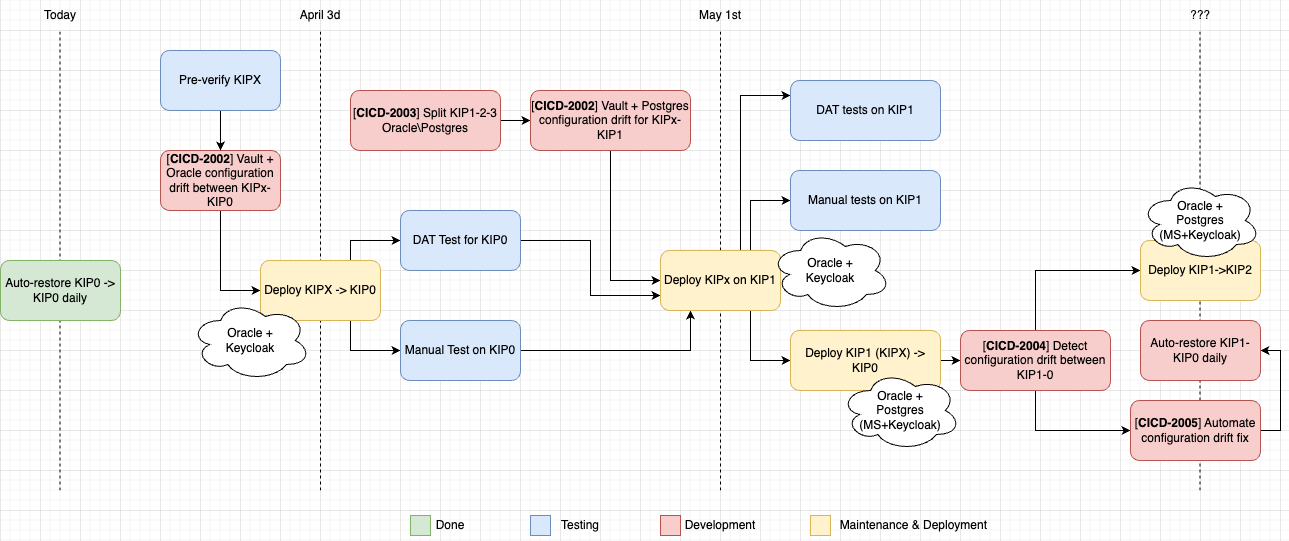

The diagram above was exported from draw.io. Its source (the exported page's mxGraphModel, read from the mxfile embedded in the PNG):
<mxGraphModel dx="2021" dy="795" grid="1" gridSize="10" guides="1" tooltips="1" connect="1" arrows="1" fold="1" page="1" pageScale="1" pageWidth="827" pageHeight="1169" math="0" shadow="0">
  <root>
    <mxCell id="0" />
    <mxCell id="1" parent="0" />
    <mxCell id="AuMvvWa5Z8iLzGaw_m6S-62" value="" style="endArrow=none;dashed=1;html=1;rounded=0;" edge="1" parent="1">
      <mxGeometry width="50" height="50" relative="1" as="geometry">
        <mxPoint x="1079.5" y="500" as="sourcePoint" />
        <mxPoint x="1079.5" y="40" as="targetPoint" />
      </mxGeometry>
    </mxCell>
    <mxCell id="AuMvvWa5Z8iLzGaw_m6S-1" value="" style="endArrow=none;dashed=1;html=1;rounded=0;" edge="1" parent="1">
      <mxGeometry width="50" height="50" relative="1" as="geometry">
        <mxPoint x="200" y="500" as="sourcePoint" />
        <mxPoint x="200" y="40" as="targetPoint" />
      </mxGeometry>
    </mxCell>
    <mxCell id="AuMvvWa5Z8iLzGaw_m6S-2" value="April 3d" style="text;strokeColor=none;align=center;fillColor=none;html=1;verticalAlign=middle;whiteSpace=wrap;rounded=0;" vertex="1" parent="1">
      <mxGeometry x="170" y="10" width="60" height="30" as="geometry" />
    </mxCell>
    <mxCell id="AuMvvWa5Z8iLzGaw_m6S-7" style="edgeStyle=orthogonalEdgeStyle;rounded=0;orthogonalLoop=1;jettySize=auto;html=1;exitX=0.5;exitY=1;exitDx=0;exitDy=0;entryX=0;entryY=0.5;entryDx=0;entryDy=0;" edge="1" parent="1" source="AuMvvWa5Z8iLzGaw_m6S-3" target="AuMvvWa5Z8iLzGaw_m6S-6">
      <mxGeometry relative="1" as="geometry" />
    </mxCell>
    <mxCell id="AuMvvWa5Z8iLzGaw_m6S-3" value="[&lt;b&gt;CICD-2002&lt;/b&gt;] Vault + Oracle configuration drift between KIPx-KIP0" style="rounded=1;whiteSpace=wrap;html=1;fillColor=#f8cecc;strokeColor=#b85450;" vertex="1" parent="1">
      <mxGeometry x="40" y="160" width="120" height="60" as="geometry" />
    </mxCell>
    <mxCell id="AuMvvWa5Z8iLzGaw_m6S-5" value="" style="edgeStyle=orthogonalEdgeStyle;rounded=0;orthogonalLoop=1;jettySize=auto;html=1;" edge="1" parent="1" source="AuMvvWa5Z8iLzGaw_m6S-4" target="AuMvvWa5Z8iLzGaw_m6S-3">
      <mxGeometry relative="1" as="geometry" />
    </mxCell>
    <mxCell id="AuMvvWa5Z8iLzGaw_m6S-4" value="Pre-verify KIPX" style="rounded=1;whiteSpace=wrap;html=1;fillColor=#dae8fc;strokeColor=#6c8ebf;" vertex="1" parent="1">
      <mxGeometry x="40" y="60" width="120" height="60" as="geometry" />
    </mxCell>
    <mxCell id="AuMvvWa5Z8iLzGaw_m6S-13" style="edgeStyle=orthogonalEdgeStyle;rounded=0;orthogonalLoop=1;jettySize=auto;html=1;exitX=0.75;exitY=0;exitDx=0;exitDy=0;entryX=0;entryY=0.5;entryDx=0;entryDy=0;" edge="1" parent="1" source="AuMvvWa5Z8iLzGaw_m6S-6" target="AuMvvWa5Z8iLzGaw_m6S-10">
      <mxGeometry relative="1" as="geometry" />
    </mxCell>
    <mxCell id="AuMvvWa5Z8iLzGaw_m6S-14" style="edgeStyle=orthogonalEdgeStyle;rounded=0;orthogonalLoop=1;jettySize=auto;html=1;exitX=0.75;exitY=1;exitDx=0;exitDy=0;entryX=0;entryY=0.5;entryDx=0;entryDy=0;" edge="1" parent="1" source="AuMvvWa5Z8iLzGaw_m6S-6" target="AuMvvWa5Z8iLzGaw_m6S-11">
      <mxGeometry relative="1" as="geometry" />
    </mxCell>
    <mxCell id="AuMvvWa5Z8iLzGaw_m6S-6" value="Deploy KIPX -&amp;gt; KIP0" style="rounded=1;whiteSpace=wrap;html=1;fillColor=#fff2cc;strokeColor=#d6b656;" vertex="1" parent="1">
      <mxGeometry x="140" y="270" width="120" height="60" as="geometry" />
    </mxCell>
    <mxCell id="AuMvvWa5Z8iLzGaw_m6S-8" value="" style="endArrow=none;dashed=1;html=1;rounded=0;" edge="1" parent="1">
      <mxGeometry width="50" height="50" relative="1" as="geometry">
        <mxPoint x="600" y="500" as="sourcePoint" />
        <mxPoint x="600" y="40" as="targetPoint" />
      </mxGeometry>
    </mxCell>
    <mxCell id="AuMvvWa5Z8iLzGaw_m6S-9" value="May 1st" style="text;strokeColor=none;align=center;fillColor=none;html=1;verticalAlign=middle;whiteSpace=wrap;rounded=0;" vertex="1" parent="1">
      <mxGeometry x="570" y="10" width="60" height="30" as="geometry" />
    </mxCell>
    <mxCell id="AuMvvWa5Z8iLzGaw_m6S-21" style="edgeStyle=orthogonalEdgeStyle;rounded=0;orthogonalLoop=1;jettySize=auto;html=1;exitX=1;exitY=0.5;exitDx=0;exitDy=0;entryX=0;entryY=0.75;entryDx=0;entryDy=0;" edge="1" parent="1" source="AuMvvWa5Z8iLzGaw_m6S-10" target="AuMvvWa5Z8iLzGaw_m6S-17">
      <mxGeometry relative="1" as="geometry" />
    </mxCell>
    <mxCell id="AuMvvWa5Z8iLzGaw_m6S-10" value="DAT Test for KIP0" style="rounded=1;whiteSpace=wrap;html=1;fillColor=#dae8fc;strokeColor=#6c8ebf;" vertex="1" parent="1">
      <mxGeometry x="280" y="220" width="120" height="60" as="geometry" />
    </mxCell>
    <mxCell id="AuMvvWa5Z8iLzGaw_m6S-22" style="edgeStyle=orthogonalEdgeStyle;rounded=0;orthogonalLoop=1;jettySize=auto;html=1;exitX=1;exitY=0.5;exitDx=0;exitDy=0;entryX=0.25;entryY=1;entryDx=0;entryDy=0;" edge="1" parent="1" source="AuMvvWa5Z8iLzGaw_m6S-11" target="AuMvvWa5Z8iLzGaw_m6S-17">
      <mxGeometry relative="1" as="geometry" />
    </mxCell>
    <mxCell id="AuMvvWa5Z8iLzGaw_m6S-11" value="Manual Test on KIP0" style="rounded=1;whiteSpace=wrap;html=1;fillColor=#dae8fc;strokeColor=#6c8ebf;" vertex="1" parent="1">
      <mxGeometry x="280" y="330" width="120" height="60" as="geometry" />
    </mxCell>
    <mxCell id="AuMvvWa5Z8iLzGaw_m6S-16" style="edgeStyle=orthogonalEdgeStyle;rounded=0;orthogonalLoop=1;jettySize=auto;html=1;exitX=1;exitY=0.5;exitDx=0;exitDy=0;entryX=0;entryY=0.5;entryDx=0;entryDy=0;" edge="1" parent="1" source="AuMvvWa5Z8iLzGaw_m6S-12" target="AuMvvWa5Z8iLzGaw_m6S-15">
      <mxGeometry relative="1" as="geometry" />
    </mxCell>
    <mxCell id="AuMvvWa5Z8iLzGaw_m6S-12" value="[&lt;b&gt;CICD-2003&lt;/b&gt;] Split KIP1-2-3 Oracle\Postgres" style="rounded=1;whiteSpace=wrap;html=1;fillColor=#f8cecc;strokeColor=#b85450;" vertex="1" parent="1">
      <mxGeometry x="230" y="100" width="150" height="60" as="geometry" />
    </mxCell>
    <mxCell id="AuMvvWa5Z8iLzGaw_m6S-18" style="edgeStyle=orthogonalEdgeStyle;rounded=0;orthogonalLoop=1;jettySize=auto;html=1;exitX=0.5;exitY=1;exitDx=0;exitDy=0;entryX=0;entryY=0.5;entryDx=0;entryDy=0;" edge="1" parent="1" source="AuMvvWa5Z8iLzGaw_m6S-15" target="AuMvvWa5Z8iLzGaw_m6S-17">
      <mxGeometry relative="1" as="geometry" />
    </mxCell>
    <mxCell id="AuMvvWa5Z8iLzGaw_m6S-15" value="[&lt;b&gt;CICD-2002&lt;/b&gt;] Vault + Postgres configuration drift for KIPx-KIP1" style="rounded=1;whiteSpace=wrap;html=1;fillColor=#f8cecc;strokeColor=#b85450;" vertex="1" parent="1">
      <mxGeometry x="410" y="100" width="160" height="60" as="geometry" />
    </mxCell>
    <mxCell id="AuMvvWa5Z8iLzGaw_m6S-26" style="edgeStyle=orthogonalEdgeStyle;rounded=0;orthogonalLoop=1;jettySize=auto;html=1;exitX=0.75;exitY=0;exitDx=0;exitDy=0;entryX=0;entryY=0.25;entryDx=0;entryDy=0;" edge="1" parent="1" source="AuMvvWa5Z8iLzGaw_m6S-17" target="AuMvvWa5Z8iLzGaw_m6S-19">
      <mxGeometry relative="1" as="geometry">
        <Array as="points">
          <mxPoint x="620" y="260" />
          <mxPoint x="620" y="105" />
        </Array>
      </mxGeometry>
    </mxCell>
    <mxCell id="AuMvvWa5Z8iLzGaw_m6S-27" style="edgeStyle=orthogonalEdgeStyle;rounded=0;orthogonalLoop=1;jettySize=auto;html=1;exitX=0.75;exitY=0;exitDx=0;exitDy=0;entryX=0;entryY=0.5;entryDx=0;entryDy=0;" edge="1" parent="1" source="AuMvvWa5Z8iLzGaw_m6S-17" target="AuMvvWa5Z8iLzGaw_m6S-23">
      <mxGeometry relative="1" as="geometry" />
    </mxCell>
    <mxCell id="AuMvvWa5Z8iLzGaw_m6S-28" style="edgeStyle=orthogonalEdgeStyle;rounded=0;orthogonalLoop=1;jettySize=auto;html=1;exitX=0.75;exitY=1;exitDx=0;exitDy=0;entryX=0;entryY=0.5;entryDx=0;entryDy=0;" edge="1" parent="1" source="AuMvvWa5Z8iLzGaw_m6S-17" target="AuMvvWa5Z8iLzGaw_m6S-25">
      <mxGeometry relative="1" as="geometry" />
    </mxCell>
    <mxCell id="AuMvvWa5Z8iLzGaw_m6S-17" value="Deploy KIPx on KIP1" style="rounded=1;whiteSpace=wrap;html=1;fillColor=#fff2cc;strokeColor=#d6b656;" vertex="1" parent="1">
      <mxGeometry x="540" y="260" width="120" height="60" as="geometry" />
    </mxCell>
    <mxCell id="AuMvvWa5Z8iLzGaw_m6S-19" value="DAT tests on KIP1" style="rounded=1;whiteSpace=wrap;html=1;fillColor=#dae8fc;strokeColor=#6c8ebf;" vertex="1" parent="1">
      <mxGeometry x="670" y="90" width="150" height="60" as="geometry" />
    </mxCell>
    <mxCell id="AuMvvWa5Z8iLzGaw_m6S-23" value="Manual tests on KIP1" style="rounded=1;whiteSpace=wrap;html=1;fillColor=#dae8fc;strokeColor=#6c8ebf;" vertex="1" parent="1">
      <mxGeometry x="670" y="180" width="150" height="60" as="geometry" />
    </mxCell>
    <mxCell id="AuMvvWa5Z8iLzGaw_m6S-33" style="edgeStyle=orthogonalEdgeStyle;rounded=0;orthogonalLoop=1;jettySize=auto;html=1;exitX=1;exitY=0.5;exitDx=0;exitDy=0;entryX=0;entryY=0.5;entryDx=0;entryDy=0;" edge="1" parent="1" source="AuMvvWa5Z8iLzGaw_m6S-25" target="AuMvvWa5Z8iLzGaw_m6S-29">
      <mxGeometry relative="1" as="geometry" />
    </mxCell>
    <mxCell id="AuMvvWa5Z8iLzGaw_m6S-25" value="Deploy KIP1 (KIPX) -&amp;gt; KIP0" style="rounded=1;whiteSpace=wrap;html=1;fillColor=#fff2cc;strokeColor=#d6b656;" vertex="1" parent="1">
      <mxGeometry x="670" y="340" width="150" height="60" as="geometry" />
    </mxCell>
    <mxCell id="AuMvvWa5Z8iLzGaw_m6S-34" style="edgeStyle=orthogonalEdgeStyle;rounded=0;orthogonalLoop=1;jettySize=auto;html=1;exitX=0.5;exitY=0;exitDx=0;exitDy=0;entryX=0;entryY=0.5;entryDx=0;entryDy=0;" edge="1" parent="1" source="AuMvvWa5Z8iLzGaw_m6S-29" target="AuMvvWa5Z8iLzGaw_m6S-30">
      <mxGeometry relative="1" as="geometry" />
    </mxCell>
    <mxCell id="AuMvvWa5Z8iLzGaw_m6S-35" style="edgeStyle=orthogonalEdgeStyle;rounded=0;orthogonalLoop=1;jettySize=auto;html=1;exitX=0.5;exitY=1;exitDx=0;exitDy=0;entryX=0;entryY=0.5;entryDx=0;entryDy=0;" edge="1" parent="1" source="AuMvvWa5Z8iLzGaw_m6S-29" target="AuMvvWa5Z8iLzGaw_m6S-31">
      <mxGeometry relative="1" as="geometry" />
    </mxCell>
    <mxCell id="AuMvvWa5Z8iLzGaw_m6S-29" value="[&lt;b&gt;CICD-2004&lt;/b&gt;] Detect configuration drift between KIP1-0" style="rounded=1;whiteSpace=wrap;html=1;fillColor=#f8cecc;strokeColor=#b85450;" vertex="1" parent="1">
      <mxGeometry x="840" y="340" width="150" height="60" as="geometry" />
    </mxCell>
    <mxCell id="AuMvvWa5Z8iLzGaw_m6S-30" value="Deploy KIP1-&amp;gt;KIP2" style="rounded=1;whiteSpace=wrap;html=1;fillColor=#fff2cc;strokeColor=#d6b656;" vertex="1" parent="1">
      <mxGeometry x="1020" y="250" width="120" height="60" as="geometry" />
    </mxCell>
    <mxCell id="AuMvvWa5Z8iLzGaw_m6S-55" style="edgeStyle=orthogonalEdgeStyle;rounded=0;orthogonalLoop=1;jettySize=auto;html=1;exitX=1;exitY=0.5;exitDx=0;exitDy=0;entryX=1;entryY=0.5;entryDx=0;entryDy=0;" edge="1" parent="1" source="AuMvvWa5Z8iLzGaw_m6S-31" target="AuMvvWa5Z8iLzGaw_m6S-32">
      <mxGeometry relative="1" as="geometry" />
    </mxCell>
    <mxCell id="AuMvvWa5Z8iLzGaw_m6S-31" value="[&lt;b&gt;CICD-2005&lt;/b&gt;] Automate configuration drift fix" style="rounded=1;whiteSpace=wrap;html=1;fillColor=#f8cecc;strokeColor=#b85450;" vertex="1" parent="1">
      <mxGeometry x="1010" y="410" width="130" height="60" as="geometry" />
    </mxCell>
    <mxCell id="AuMvvWa5Z8iLzGaw_m6S-32" value="Auto-restore KIP1-KIP0 daily" style="rounded=1;whiteSpace=wrap;html=1;fillColor=#f8cecc;strokeColor=#b85450;" vertex="1" parent="1">
      <mxGeometry x="1020" y="330" width="120" height="60" as="geometry" />
    </mxCell>
    <mxCell id="AuMvvWa5Z8iLzGaw_m6S-38" value="" style="endArrow=none;dashed=1;html=1;rounded=0;" edge="1" parent="1">
      <mxGeometry width="50" height="50" relative="1" as="geometry">
        <mxPoint x="-60.5" y="500" as="sourcePoint" />
        <mxPoint x="-60.5" y="40" as="targetPoint" />
      </mxGeometry>
    </mxCell>
    <mxCell id="AuMvvWa5Z8iLzGaw_m6S-39" value="Today" style="text;strokeColor=none;align=center;fillColor=none;html=1;verticalAlign=middle;whiteSpace=wrap;rounded=0;" vertex="1" parent="1">
      <mxGeometry x="-90" y="10" width="60" height="30" as="geometry" />
    </mxCell>
    <mxCell id="AuMvvWa5Z8iLzGaw_m6S-37" value="Auto-restore KIP0 -&amp;gt; KIP0 daily" style="rounded=1;whiteSpace=wrap;html=1;fillColor=#d5e8d4;strokeColor=#82b366;" vertex="1" parent="1">
      <mxGeometry x="-120" y="270" width="120" height="60" as="geometry" />
    </mxCell>
    <mxCell id="AuMvvWa5Z8iLzGaw_m6S-42" value="" style="rounded=0;whiteSpace=wrap;html=1;fillColor=#d5e8d4;strokeColor=#82b366;" vertex="1" parent="1">
      <mxGeometry x="290" y="525" width="20" height="20" as="geometry" />
    </mxCell>
    <mxCell id="AuMvvWa5Z8iLzGaw_m6S-43" value="" style="rounded=0;whiteSpace=wrap;html=1;fillColor=#dae8fc;strokeColor=#6c8ebf;" vertex="1" parent="1">
      <mxGeometry x="410" y="525" width="20" height="20" as="geometry" />
    </mxCell>
    <mxCell id="AuMvvWa5Z8iLzGaw_m6S-44" value="" style="rounded=0;whiteSpace=wrap;html=1;fillColor=#f8cecc;strokeColor=#b85450;" vertex="1" parent="1">
      <mxGeometry x="540" y="525" width="20" height="20" as="geometry" />
    </mxCell>
    <mxCell id="AuMvvWa5Z8iLzGaw_m6S-45" value="" style="rounded=0;whiteSpace=wrap;html=1;fillColor=#fff2cc;strokeColor=#d6b656;" vertex="1" parent="1">
      <mxGeometry x="690" y="525" width="20" height="20" as="geometry" />
    </mxCell>
    <mxCell id="AuMvvWa5Z8iLzGaw_m6S-46" value="Done" style="text;strokeColor=none;align=center;fillColor=none;html=1;verticalAlign=middle;whiteSpace=wrap;rounded=0;" vertex="1" parent="1">
      <mxGeometry x="300" y="520" width="60" height="30" as="geometry" />
    </mxCell>
    <mxCell id="AuMvvWa5Z8iLzGaw_m6S-47" value="Testing" style="text;strokeColor=none;align=center;fillColor=none;html=1;verticalAlign=middle;whiteSpace=wrap;rounded=0;" vertex="1" parent="1">
      <mxGeometry x="430" y="520" width="60" height="30" as="geometry" />
    </mxCell>
    <mxCell id="AuMvvWa5Z8iLzGaw_m6S-48" value="Development" style="text;strokeColor=none;align=center;fillColor=none;html=1;verticalAlign=middle;whiteSpace=wrap;rounded=0;" vertex="1" parent="1">
      <mxGeometry x="570" y="520" width="60" height="30" as="geometry" />
    </mxCell>
    <mxCell id="AuMvvWa5Z8iLzGaw_m6S-49" value="Maintenance &amp;amp; Deployment&amp;nbsp;" style="text;strokeColor=none;align=center;fillColor=none;html=1;verticalAlign=middle;whiteSpace=wrap;rounded=0;" vertex="1" parent="1">
      <mxGeometry x="710" y="520" width="170" height="30" as="geometry" />
    </mxCell>
    <mxCell id="AuMvvWa5Z8iLzGaw_m6S-50" value="Oracle + &lt;br&gt;Keycloak" style="ellipse;shape=cloud;whiteSpace=wrap;html=1;" vertex="1" parent="1">
      <mxGeometry x="70" y="310" width="120" height="80" as="geometry" />
    </mxCell>
    <mxCell id="AuMvvWa5Z8iLzGaw_m6S-51" value="Oracle + &lt;br&gt;Keycloak" style="ellipse;shape=cloud;whiteSpace=wrap;html=1;" vertex="1" parent="1">
      <mxGeometry x="650" y="240" width="120" height="80" as="geometry" />
    </mxCell>
    <mxCell id="AuMvvWa5Z8iLzGaw_m6S-52" value="Oracle + &lt;br&gt;Postgres (MS+Keycloak)" style="ellipse;shape=cloud;whiteSpace=wrap;html=1;" vertex="1" parent="1">
      <mxGeometry x="720" y="380" width="120" height="80" as="geometry" />
    </mxCell>
    <mxCell id="AuMvvWa5Z8iLzGaw_m6S-53" value="Oracle + &lt;br&gt;Postgres (MS+Keycloak)" style="ellipse;shape=cloud;whiteSpace=wrap;html=1;" vertex="1" parent="1">
      <mxGeometry x="1020" y="190" width="120" height="80" as="geometry" />
    </mxCell>
    <mxCell id="AuMvvWa5Z8iLzGaw_m6S-63" value="???" style="text;strokeColor=none;align=center;fillColor=none;html=1;verticalAlign=middle;whiteSpace=wrap;rounded=0;" vertex="1" parent="1">
      <mxGeometry x="1050" y="10" width="60" height="30" as="geometry" />
    </mxCell>
  </root>
</mxGraphModel>